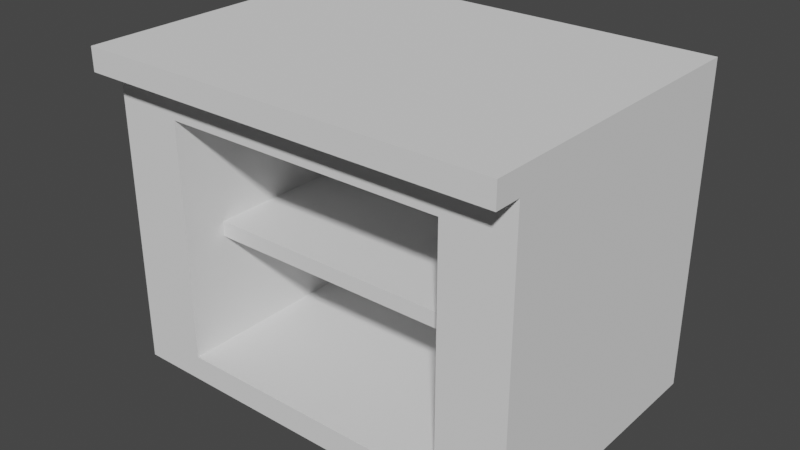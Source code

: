 # Source: cabinet.blend  (saved by Blender 3.3.6; exported with 4.5.12 LTS)
import bpy
from mathutils import Matrix  # noqa: F401  (used for matrix-valued properties, if any)

bpy.ops.wm.read_factory_settings(use_empty=True)
scene = bpy.context.scene
scene.name = 'Scene'

# ---- collections
col_collection = bpy.data.collections.new('Collection'); scene.collection.children.link(col_collection)

# ---- world
world_world = bpy.data.worlds.new('World'); scene.world = world_world
world_world.use_nodes = True; world_world.node_tree.nodes.clear()
_N = world_world.node_tree.nodes; _L = world_world.node_tree.links
n0 = _N.new('ShaderNodeOutputWorld'); n0.name = 'World Output'; n0.location = (300, 300)
n1 = _N.new('ShaderNodeBackground'); n1.name = 'Background'; n1.location = (10, 300)
n1.inputs[0].default_value = (0.05088, 0.05088, 0.05088, 1.0)
_L.new(n1.outputs[0], n0.inputs[0])
n0.is_active_output = True
world_world.color = (0.05088, 0.05088, 0.05088)
world_world.use_sun_shadow = False
world_world.sun_shadow_jitter_overblur = 0.0

# ---- meshes
me_cube_003 = bpy.data.meshes.new('Cube.003')
me_cube_003.from_pydata([(-1.0, -1.0, -1.0), (1.0, -1.191, 1.0), (-1.0, 1.0, -1.0), (-0.6791, 0.5647, -0.8414), (-1.0, -1.191, 1.0), (-0.6791, 0.5647, 0.639), (1.0, -1.0, -1.0), (1.0, -1.191, 0.857), (1.0, 1.0, -1.0), (0.6791, 0.5647, -0.8414), (-1.0, -1.191, 0.857), (0.6791, 0.5647, 0.639), (-1.0, -1.0, 0.857), (-1.0, 1.0, 0.857), (1.0, 1.0, 0.857), (1.0, -1.0, 0.857), (-1.0, -1.0, 1.0), (-1.0, 1.0, 1.0), (1.0, -1.0, 1.0), (1.0, 1.0, 1.0), (-0.6791, -1.0, 0.639), (0.6791, -1.0, 0.639), (-0.6791, -1.0, -0.8414), (0.6791, -1.0, -0.8414), (-0.6791, 0.5647, -0.8414), (-0.6791, 0.5647, 0.639), (-0.6791, -1.0, 0.639), (-0.6791, -1.0, -0.8414), (0.7003, -0.6879, -0.059), (0.7003, -0.6879, -0.154), (0.7003, 0.6086, -0.059), (0.7003, 0.6086, -0.154), (-0.7003, -0.6879, -0.059), (-0.7003, -0.6879, -0.154), (-0.7003, 0.6086, -0.059), (-0.7003, 0.6086, -0.154)], [], [(2, 8, 6, 0), (23, 6, 15, 12, 0, 22, 20, 21), (22, 0, 6, 23), (8, 14, 15, 6), (2, 13, 14, 8), (0, 12, 13, 2), (12, 16, 17, 13), (13, 17, 19, 14), (14, 19, 18, 15), (18, 16, 4, 1), (19, 17, 16, 18), (7, 1, 4, 10), (16, 12, 10, 4), (15, 18, 1, 7), (12, 15, 7, 10), (3, 5, 25, 24), (3, 9, 11, 5), (11, 9, 23, 21), (23, 9, 3, 22), (20, 5, 11, 21), (24, 25, 26, 27), (22, 3, 24, 27), (20, 22, 27, 26), (5, 20, 26, 25), (28, 29, 31, 30), (30, 31, 35, 34), (34, 35, 33, 32), (32, 33, 29, 28), (30, 34, 32, 28), (35, 31, 29, 33)])
_uv = me_cube_003.uv_layers.new(name='UVMap')
_uv.uv.foreach_set('vector', [0.125, 0.5, 0.375, 0.5, 0.375, 0.75, 0.125, 0.75, 0.3948, 0.7901, 0.375, 0.75, 0.6071, 0.75, 0.6071, 1.0, 0.375, 1.0, 0.3948, 0.9599, 0.5799, 0.9599, 0.5799, 0.7901, 0.3948, 0.9599, 0.375, 1.0, 0.375, 0.75, 0.3948, 0.7901, 0.375, 0.5, 0.6071, 0.5, 0.6071, 0.75, 0.375, 0.75, 0.375, 0.25, 0.6071, 0.25, 0.6071, 0.5, 0.375, 0.5, 0.375, 0.0, 0.6071, 0.0, 0.6071, 0.25, 0.375, 0.25, 0.6071, 0.0, 0.625, 0.0, 0.625, 0.25, 0.6071, 0.25, 0.6071, 0.25, 0.625, 0.25, 0.625, 0.5, 0.6071, 0.5, 0.6071, 0.5, 0.625, 0.5, 0.625, 0.75, 0.6071, 0.75, 0.625, 0.75, 0.875, 0.75, 0.875, 0.75, 0.625, 0.75, 0.625, 0.5, 0.875, 0.5, 0.875, 0.75, 0.625, 0.75, 0.6071, 0.75, 0.625, 0.75, 0.625, 1.0, 0.6071, 1.0, 0.625, 0.0, 0.6071, 0.0, 0.6071, 0.0, 0.625, 0.0, 0.6071, 0.75, 0.625, 0.75, 0.625, 0.75, 0.6071, 0.75, 0.6071, 1.0, 0.6071, 0.75, 0.6071, 0.75, 0.6071, 1.0, 0.375, 0.25, 0.625, 0.25, 0.625, 0.25, 0.375, 0.25, 0.375, 0.25, 0.375, 0.5, 0.625, 0.5, 0.625, 0.25, 0.625, 0.5, 0.375, 0.5, 0.375, 0.74, 0.625, 0.74, 0.375, 0.74, 0.375, 0.5, 0.125, 0.5, 0.125, 0.74, 0.875, 0.74, 0.875, 0.5, 0.625, 0.5, 0.625, 0.74, 0.375, 0.25, 0.625, 0.25, 0.625, 0.01002, 0.375, 0.01002, 0.125, 0.74, 0.125, 0.5, 0.125, 0.5, 0.125, 0.74, 0.5799, 0.9599, 0.3948, 0.9599, 0.3948, 0.9599, 0.5799, 0.9599, 0.875, 0.5, 0.875, 0.74, 0.875, 0.74, 0.875, 0.5, 0.375, 0.0, 0.625, 0.0, 0.625, 0.25, 0.375, 0.25, 0.375, 0.25, 0.625, 0.25, 0.625, 0.5, 0.375, 0.5, 0.375, 0.5, 0.625, 0.5, 0.625, 0.75, 0.375, 0.75, 0.375, 0.75, 0.625, 0.75, 0.625, 1.0, 0.375, 1.0, 0.125, 0.5, 0.375, 0.5, 0.375, 0.75, 0.125, 0.75, 0.625, 0.5, 0.875, 0.5, 0.875, 0.75, 0.625, 0.75])
me_cube_003.materials.append(None)
me_cube_003.update()

# ---- objects
ob_cube_002 = bpy.data.objects.new('Cube.002', me_cube_003)

# ---- transforms, parenting, visibility, modifiers, constraints
ob_cube_002.location = (0.0, 0.0, 3.431)
ob_cube_002.scale = (4.415, 2.996, 3.422)

# ---- collection membership
col_collection.objects.link(ob_cube_002)

# ---- scene / render settings (as saved in the file)
scene.frame_start = 1; scene.frame_end = 250; scene.frame_set(1)
scene.render.engine = 'BLENDER_EEVEE_NEXT'
scene.cycles.sampling_pattern = 'TABULATED_SOBOL'
scene.cycles.use_light_tree = False
scene.view_settings.view_transform = 'Filmic'
bpy.context.view_layer.update()

# ---- added for rendering (the .blend has no active camera and no usable light): camera, sun
cam_auto = bpy.data.cameras.new('AutoCamera')
cam_auto.lens = 50.0
cam_auto.sensor_width = 36.0
cam_auto.clip_end = 1000.0
ob_auto_camera = bpy.data.objects.new('AutoCamera', cam_auto)
scene.collection.objects.link(ob_auto_camera)
ob_auto_camera.location = (11.9886, -14.672, 13.0218)
ob_auto_camera.rotation_euler = (1.09748, -7.21219e-08, 0.694738)
scene.camera = ob_auto_camera
light_auto_sun = bpy.data.lights.new('AutoSun', 'SUN')
light_auto_sun.energy = 3.0
light_auto_sun.angle = 0.0523599
ob_auto_sun = bpy.data.objects.new('AutoSun', light_auto_sun)
scene.collection.objects.link(ob_auto_sun)
ob_auto_sun.rotation_euler = (0.872665, 0.174533, 0.523599)
bpy.context.view_layer.update()
